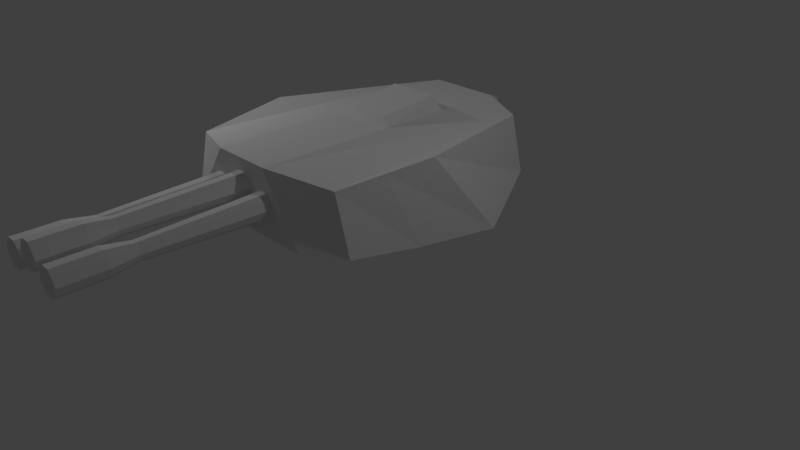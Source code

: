 # Source: Plasma-triple.blend  (saved by Blender 2.79.0; exported with 4.5.12 LTS)
import bpy
from mathutils import Matrix  # noqa: F401  (used for matrix-valued properties, if any)

bpy.ops.wm.read_factory_settings(use_empty=True)
scene = bpy.context.scene
scene.name = 'Scene'

# ---- collections
col_collection_1 = bpy.data.collections.new('Collection 1'); scene.collection.children.link(col_collection_1)

# ---- materials (node trees are filled in below, after node groups)
mat_material_001 = bpy.data.materials.new('Material.001')
mat_material_001.alpha_threshold = 0.0
mat_material_001.use_transparent_shadow = False
mat_material_001.roughness = 0.5

# ---- material node trees

# ---- world
world_world = bpy.data.worlds.new('World'); scene.world = world_world
world_world.color = (0.05088, 0.05088, 0.05088)
world_world.use_sun_shadow = False
world_world.sun_shadow_jitter_overblur = 0.0
world_world.cycles.sampling_method = 'MANUAL'

# ---- cameras
cam_camera = bpy.data.cameras.new('Camera')
cam_camera.clip_end = 100.0
cam_camera.lens = 35.0
cam_camera.sensor_width = 32.0
cam_camera.sensor_height = 18.0
cam_camera.ortho_scale = 7.314
cam_camera.dof.focus_distance = 0.0
cam_camera.dof.aperture_fstop = 128.0

# ---- lights
light_lamp_001 = bpy.data.lights.new('Lamp.001', 'POINT')
light_lamp_001.transmission_factor = 0.0
light_lamp_001.cutoff_distance = 30.0
light_lamp_001.energy = 100.0
light_lamp_001.shadow_buffer_clip_start = 1.001
light_lamp_001.shadow_soft_size = 0.1
light_lamp_001.shadow_maximum_resolution = 0.006
light_lamp_001.use_absolute_resolution = True
light_lamp = bpy.data.lights.new('Lamp', 'POINT')
light_lamp.transmission_factor = 0.0
light_lamp.cutoff_distance = 30.0
light_lamp.energy = 100.0
light_lamp.shadow_buffer_clip_start = 1.001
light_lamp.shadow_soft_size = 0.1
light_lamp.shadow_maximum_resolution = 0.006
light_lamp.use_absolute_resolution = True

# ---- meshes
me_plane_001 = bpy.data.meshes.new('Plane.001')
me_plane_001.from_pydata([], [], [])
me_plane_001.use_remesh_preserve_volume = False
me_plane_001.use_remesh_preserve_attributes = False
me_plane_001.use_mirror_vertex_groups = False
me_plane_001.update()
me_plane = bpy.data.meshes.new('Plane')
me_plane.from_pydata([(0.2636, -1.195, 0.2341), (0.6267, -1.195, -0.3054), (0.7953, -0.9902, 0.164), (0.9278, -0.1722, 0.23), (0.6116, 1.076, 0.164), (0.3065, 1.139, 0.2475), (1.097, 0.322, -0.4514), (0.94, -0.9902, -0.3054), (-0.3065, 1.139, 0.2475), (-0.6116, 1.076, 0.164), (-0.9278, -0.1722, 0.23), (-0.7953, -0.9902, 0.164), (-0.6267, -1.195, -0.3054), (-0.2636, -1.195, 0.2341), (0.7301, 1.076, -0.3054), (0.3623, 1.139, -0.3054), (-1.097, 0.322, -0.4514), (-0.94, -0.9902, -0.3054), (-0.3623, 1.139, -0.3054), (-0.7301, 1.076, -0.3054), (0.94, -0.09734, -0.3441), (-0.94, -0.09734, -0.3441), (0.2203, 1.334, 0.164), (-0.2203, 1.334, 0.164), (0.2604, 1.334, -0.3054), (-0.2604, 1.334, -0.3054), (-0.3666, -2.768, -0.05786), (-0.1755, -2.768, 0.005257), (-0.3355, -2.768, -0.1247), (-0.3324, -2.768, 0.005257), (-0.2955, -2.768, -0.1622), (-0.2124, -2.768, -0.1622), (-0.1723, -2.768, -0.1247), (-0.1413, -2.768, -0.05786), (-0.2155, -2.768, 0.04645), (-0.2924, -2.768, 0.04645), (-0.3706, -1.064, -0.05786), (-0.1851, -1.064, 0.005257), (-0.3405, -1.064, -0.1247), (-0.3375, -1.064, 0.005257), (-0.3017, -1.064, -0.1622), (-0.221, -1.064, -0.1622), (-0.1821, -1.064, -0.1247), (-0.152, -1.064, -0.05786), (-0.224, -1.064, 0.04645), (-0.2986, -1.064, 0.04645), (0.2053, -1.064, 0.04645), (0.28, -1.064, 0.04645), (0.3519, -1.064, -0.05786), (0.3218, -1.064, -0.1247), (0.283, -1.064, -0.1622), (0.2023, -1.064, -0.1622), (0.1665, -1.064, 0.005257), (0.1634, -1.064, -0.1247), (0.3188, -1.064, 0.005257), (0.1333, -1.064, -0.05786), (0.2115, -2.768, 0.04645), (0.2885, -2.768, 0.04645), (0.3626, -2.768, -0.05786), (0.3316, -2.768, -0.1247), (0.2916, -2.768, -0.1622), (0.2084, -2.768, -0.1622), (0.1715, -2.768, 0.005257), (0.1684, -2.768, -0.1247), (0.3285, -2.768, 0.005257), (0.1374, -2.768, -0.05786), (0.1469, 1.334, 0.164), (0.07345, 1.198, 0.2098), (-0.07345, 1.198, 0.2098), (-0.1469, 1.334, 0.164), (0.1736, 1.334, -0.3054), (0.08681, 1.198, -0.3054), (-0.08681, 1.198, -0.3054), (-0.1736, 1.334, -0.3054), (0.3604, -2.415, -0.05786), (0.1365, -2.415, -0.05786), (0.2102, -2.415, 0.04645), (0.2072, -2.415, -0.1622), (0.2898, -2.415, -0.1622), (0.3296, -2.415, -0.1247), (0.1705, -2.415, 0.005257), (0.3265, -2.415, 0.005257), (0.2867, -2.415, 0.04645), (0.1674, -2.415, -0.1247), (0.2747, -2.192, -0.1278), (0.3012, -2.192, -0.1028), (0.1954, -2.192, -0.01595), (0.2991, -2.192, -0.01595), (0.2727, -2.192, 0.01156), (0.1934, -2.192, -0.1028), (0.3217, -2.192, -0.05811), (0.1729, -2.192, -0.05811), (0.2219, -2.192, 0.01156), (0.2198, -2.192, -0.1278), (-0.04358, -1.064, 0.1333), (0.03108, -1.064, 0.1333), (0.103, -1.064, 0.02896), (0.07293, -1.064, -0.03791), (0.0341, -1.064, -0.07535), (-0.04659, -1.064, -0.07535), (-0.08241, -1.064, 0.09208), (-0.08543, -1.064, -0.03791), (0.06992, -1.064, 0.09208), (-0.1155, -1.064, 0.02896), (-0.03734, -2.768, 0.1333), (0.03959, -2.768, 0.1333), (0.1137, -2.768, 0.02896), (0.08271, -2.768, -0.03791), (0.0427, -2.768, -0.07535), (-0.04045, -2.768, -0.07535), (-0.07735, -2.768, 0.09208), (-0.08047, -2.768, -0.03791), (0.0796, -2.768, 0.09208), (-0.1115, -2.768, 0.02896), (0.1115, -2.415, 0.02896), (-0.1123, -2.415, 0.02896), (-0.03863, -2.415, 0.1333), (-0.04172, -2.415, -0.07535), (0.04092, -2.415, -0.07535), (0.08069, -2.415, -0.03791), (-0.0784, -2.415, 0.09208), (0.0776, -2.415, 0.09208), (0.03782, -2.415, 0.1333), (-0.08149, -2.415, -0.03791), (0.02585, -2.192, -0.04095), (0.05228, -2.192, -0.01595), (-0.05345, -2.192, 0.07087), (0.05023, -2.192, 0.07087), (0.02379, -2.192, 0.09838), (-0.05551, -2.192, -0.01595), (0.07278, -2.192, 0.02871), (-0.076, -2.192, 0.02871), (-0.02702, -2.192, 0.09838), (-0.02907, -2.192, -0.04095), (-0.1435, -2.415, -0.05786), (-0.3674, -2.415, -0.05786), (-0.2937, -2.415, 0.04645), (-0.2968, -2.415, -0.1622), (-0.2141, -2.415, -0.1622), (-0.1744, -2.415, -0.1247), (-0.3335, -2.415, 0.005257), (-0.1775, -2.415, 0.005257), (-0.2172, -2.415, 0.04645), (-0.3366, -2.415, -0.1247), (-0.2292, -2.192, -0.1278), (-0.2028, -2.192, -0.1028), (-0.3085, -2.192, -0.01595), (-0.2048, -2.192, -0.01595), (-0.2313, -2.192, 0.01156), (-0.3106, -2.192, -0.1028), (-0.1823, -2.192, -0.05811), (-0.3311, -2.192, -0.05811), (-0.2821, -2.192, 0.01156), (-0.2841, -2.192, -0.1278), (-0.2851, -0.02777, 0.2408), (0.2851, -0.02777, 0.2408), (0.2958, 0.5557, 0.2442), (0.8615, -0.5812, 0.197), (1.018, -0.3932, -0.3859), (-0.2958, 0.5557, 0.2442), (-0.8615, -0.5812, 0.197), (-1.018, -0.3932, -0.3859), (0.1709, 0.01659, 0.2906), (-0.1709, 0.01659, 0.2906), (0.2223, 0.5113, 0.3669), (-0.2223, 0.5113, 0.3669)], [], [(163, 162, 164, 165), (10, 160, 11, 9), (154, 159, 8, 9, 11, 13), (7, 20, 6, 158), (14, 6, 20), (17, 21, 19, 18, 12), (1, 15, 14, 20, 7), (19, 21, 16), (12, 18, 25, 73, 72, 71, 70, 24, 15, 1), (156, 5, 22, 66, 67, 68, 69, 23, 8, 159), (157, 158, 6, 3), (17, 161, 16, 21), (160, 161, 17, 11), (23, 25, 18, 8), (11, 17, 12, 13), (3, 6, 14, 4), (8, 18, 19, 9), (4, 14, 15, 5), (9, 19, 16, 10), (0, 1, 7, 2), (5, 15, 24, 22), (135, 26, 29, 140), (140, 29, 35, 136), (30, 31, 32, 33, 27, 34, 35, 29, 26, 28), (139, 32, 31, 138), (134, 33, 32, 139), (141, 27, 33, 134), (136, 35, 34, 142), (143, 28, 26, 135), (138, 31, 30, 137), (142, 34, 27, 141), (137, 30, 28, 143), (0, 13, 12, 1), (77, 61, 63, 83), (61, 60, 59, 58, 64, 57, 56, 62, 65, 63), (76, 56, 57, 82), (82, 57, 64, 81), (75, 65, 62, 80), (74, 58, 59, 79), (79, 59, 60, 78), (81, 64, 58, 74), (83, 63, 65, 75), (80, 62, 56, 76), (78, 60, 61, 77), (69, 73, 25, 23), (22, 24, 70, 66), (66, 70, 71, 67), (68, 72, 73, 69), (71, 72, 68, 67), (84, 78, 77, 93), (86, 80, 76, 92), (89, 83, 75, 91), (87, 81, 74, 90), (85, 79, 78, 84), (90, 74, 79, 85), (91, 75, 80, 86), (88, 82, 81, 87), (92, 76, 82, 88), (93, 77, 83, 89), (51, 93, 89, 53), (46, 92, 88, 47), (47, 88, 87, 54), (55, 91, 86, 52), (48, 90, 85, 49), (49, 85, 84, 50), (54, 87, 90, 48), (53, 89, 91, 55), (52, 86, 92, 46), (50, 84, 93, 51), (117, 109, 111, 123), (109, 108, 107, 106, 112, 105, 104, 110, 113, 111), (116, 104, 105, 122), (122, 105, 112, 121), (115, 113, 110, 120), (114, 106, 107, 119), (119, 107, 108, 118), (121, 112, 106, 114), (123, 111, 113, 115), (120, 110, 104, 116), (118, 108, 109, 117), (124, 118, 117, 133), (126, 120, 116, 132), (129, 123, 115, 131), (127, 121, 114, 130), (125, 119, 118, 124), (130, 114, 119, 125), (131, 115, 120, 126), (128, 122, 121, 127), (132, 116, 122, 128), (133, 117, 123, 129), (99, 133, 129, 101), (94, 132, 128, 95), (95, 128, 127, 102), (103, 131, 126, 100), (96, 130, 125, 97), (97, 125, 124, 98), (102, 127, 130, 96), (101, 129, 131, 103), (100, 126, 132, 94), (98, 124, 133, 99), (144, 138, 137, 153), (146, 140, 136, 152), (149, 143, 135, 151), (147, 141, 134, 150), (145, 139, 138, 144), (150, 134, 139, 145), (151, 135, 140, 146), (148, 142, 141, 147), (152, 136, 142, 148), (153, 137, 143, 149), (40, 153, 149, 38), (45, 152, 148, 44), (44, 148, 147, 37), (36, 151, 146, 39), (43, 150, 145, 42), (42, 145, 144, 41), (37, 147, 150, 43), (38, 149, 151, 36), (39, 146, 152, 45), (2, 4, 5, 156, 155, 0), (2, 7, 158, 157), (155, 156, 164, 162), (10, 16, 161, 160), (159, 154, 163, 165), (154, 155, 162, 163), (13, 0, 155, 154), (2, 157, 3, 4), (156, 159, 165, 164), (41, 144, 153, 40)])
_uv = me_plane.uv_layers.new(name='UVMap')
_uv.uv.foreach_set('vector', [0.7034, 0.7202, 0.61, 0.7202, 0.6135, 0.6361, 0.6993, 0.6404, 0.9173, 0.7595, 0.8994, 0.8389, 0.8775, 0.918, 0.8256, 0.5182, 0.7345, 0.7318, 0.7376, 0.6172, 0.7439, 0.5068, 0.8256, 0.5182, 0.8775, 0.918, 0.728, 0.957, 0.9248, 0.3887, 0.9253, 0.2516, 0.9535, 0.1866, 0.9398, 0.2969, 0.8924, 0.07153, 0.9535, 0.1866, 0.9253, 0.2516, 0.6363, 0.3887, 0.6357, 0.2516, 0.6686, 0.07153, 0.7249, 0.062, 0.6844, 0.4201, 0.8767, 0.4201, 0.8361, 0.062, 0.8924, 0.07153, 0.9253, 0.2516, 0.9248, 0.3887, 0.6686, 0.07153, 0.6357, 0.2516, 0.6075, 0.1866, 0.6844, 0.4201, 0.7249, 0.062, 0.7406, 0.03213, 0.7739, 0.03155, 0.7824, 0.01867, 0.7991, 0.01896, 0.8072, 0.03213, 0.8205, 0.03213, 0.8361, 0.062, 0.8767, 0.4201, 0.577, 0.6176, 0.5751, 0.506, 0.5992, 0.4658, 0.6326, 0.4654, 0.6458, 0.4486, 0.6883, 0.449, 0.7003, 0.4663, 0.7206, 0.4664, 0.7439, 0.5068, 0.7376, 0.6172, 0.1216, 0.2911, 0.04513, 0.2874, 0.02671, 0.1874, 0.1136, 0.2489, 0.6363, 0.3887, 0.6213, 0.2969, 0.6075, 0.1866, 0.6357, 0.2516, 0.2942, 0.2873, 0.3744, 0.281, 0.3354, 0.3595, 0.2823, 0.33, 0.2222, 0.08898, 0.2424, 0.04125, 0.2689, 0.05202, 0.2349, 0.1086, 0.2823, 0.33, 0.3354, 0.3595, 0.2901, 0.3968, 0.2317, 0.3441, 0.1136, 0.2489, 0.02671, 0.1874, 0.08862, 0.09261, 0.1365, 0.1212, 0.2349, 0.1086, 0.2689, 0.05202, 0.3133, 0.08205, 0.2681, 0.1145, 0.1365, 0.1212, 0.08862, 0.09261, 0.13, 0.05689, 0.1691, 0.1131, 0.2681, 0.1145, 0.3133, 0.08205, 0.3864, 0.1744, 0.3014, 0.2443, 0.1827, 0.3397, 0.1301, 0.3947, 0.08405, 0.3595, 0.1332, 0.328, 0.1691, 0.1131, 0.13, 0.05689, 0.159, 0.04255, 0.1796, 0.0917, 0.1776, 0.803, 0.1776, 0.6361, 0.2029, 0.6361, 0.2029, 0.803, 0.2029, 0.803, 0.2029, 0.6361, 0.2325, 0.6361, 0.2325, 0.803, 0.212, 0.4649, 0.2665, 0.4649, 0.2928, 0.4895, 0.3132, 0.5334, 0.2908, 0.5748, 0.2645, 0.6019, 0.214, 0.6019, 0.1877, 0.5748, 0.1653, 0.5334, 0.1857, 0.4895, 0.0336, 0.803, 0.0336, 0.6361, 0.06326, 0.6361, 0.06326, 0.803, 0.0106, 0.803, 0.0106, 0.6361, 0.0336, 0.6361, 0.0336, 0.803, 0.3192, 0.803, 0.3192, 0.6361, 0.3445, 0.6361, 0.3445, 0.803, 0.2325, 0.803, 0.2325, 0.6361, 0.2895, 0.6361, 0.2895, 0.803, 0.1546, 0.803, 0.1546, 0.6361, 0.1776, 0.6361, 0.1776, 0.803, 0.06326, 0.803, 0.06326, 0.6361, 0.1249, 0.6361, 0.1249, 0.803, 0.2895, 0.803, 0.2895, 0.6361, 0.3192, 0.6361, 0.3192, 0.803, 0.1249, 0.803, 0.1249, 0.6361, 0.1546, 0.6361, 0.1546, 0.803, 0.1827, 0.3397, 0.2317, 0.3441, 0.2901, 0.3968, 0.1301, 0.3947, 0.1249, 0.803, 0.1249, 0.6361, 0.1546, 0.6361, 0.1546, 0.803, 0.21, 0.4649, 0.2646, 0.4649, 0.2908, 0.4895, 0.3112, 0.5334, 0.2888, 0.5748, 0.2625, 0.6019, 0.212, 0.6019, 0.1858, 0.5748, 0.1634, 0.5334, 0.1837, 0.4895, 0.2325, 0.803, 0.2325, 0.6361, 0.2895, 0.6361, 0.2895, 0.803, 0.2895, 0.803, 0.2895, 0.6361, 0.3192, 0.6361, 0.3192, 0.803, 0.1776, 0.803, 0.1776, 0.6361, 0.2029, 0.6361, 0.2029, 0.803, 0.0106, 0.803, 0.0106, 0.6361, 0.0336, 0.6361, 0.0336, 0.803, 0.0336, 0.803, 0.0336, 0.6361, 0.06326, 0.6361, 0.06326, 0.803, 0.3192, 0.803, 0.3192, 0.6361, 0.3445, 0.6361, 0.3445, 0.803, 0.1546, 0.803, 0.1546, 0.6361, 0.1776, 0.6361, 0.1776, 0.803, 0.2029, 0.803, 0.2029, 0.6361, 0.2325, 0.6361, 0.2325, 0.803, 0.06326, 0.803, 0.06326, 0.6361, 0.1249, 0.6361, 0.1249, 0.803, 0.2167, 0.08457, 0.2327, 0.03829, 0.2424, 0.04125, 0.2222, 0.08898, 0.1796, 0.0917, 0.159, 0.04255, 0.1704, 0.03906, 0.1892, 0.09087, 0.1892, 0.09087, 0.1704, 0.03906, 0.1882, 0.03443, 0.2003, 0.08197, 0.2076, 0.07915, 0.2125, 0.03292, 0.2327, 0.03829, 0.2167, 0.08457, 0.1882, 0.03443, 0.2125, 0.03292, 0.2076, 0.07915, 0.2003, 0.08197, 0.06326, 0.8865, 0.06326, 0.803, 0.1249, 0.803, 0.1249, 0.8865, 0.2029, 0.8865, 0.2029, 0.803, 0.2325, 0.803, 0.2325, 0.8865, 0.1546, 0.8865, 0.1546, 0.803, 0.1776, 0.803, 0.1776, 0.8865, 0.3192, 0.8865, 0.3192, 0.803, 0.3445, 0.803, 0.3445, 0.8865, 0.0336, 0.8865, 0.0336, 0.803, 0.06326, 0.803, 0.06326, 0.8865, 0.0106, 0.8865, 0.0106, 0.803, 0.0336, 0.803, 0.0336, 0.8865, 0.1776, 0.8865, 0.1776, 0.803, 0.2029, 0.803, 0.2029, 0.8865, 0.2895, 0.8865, 0.2895, 0.803, 0.3192, 0.803, 0.3192, 0.8865, 0.2325, 0.8865, 0.2325, 0.803, 0.2895, 0.803, 0.2895, 0.8865, 0.1249, 0.8865, 0.1249, 0.803, 0.1546, 0.803, 0.1546, 0.8865, 0.1249, 0.97, 0.1249, 0.8865, 0.1546, 0.8865, 0.1546, 0.97, 0.2325, 0.97, 0.2325, 0.8865, 0.2895, 0.8865, 0.2895, 0.97, 0.2895, 0.97, 0.2895, 0.8865, 0.3192, 0.8865, 0.3192, 0.97, 0.1776, 0.97, 0.1776, 0.8865, 0.2029, 0.8865, 0.2029, 0.97, 0.0106, 0.97, 0.0106, 0.8865, 0.0336, 0.8865, 0.0336, 0.97, 0.0336, 0.97, 0.0336, 0.8865, 0.06326, 0.8865, 0.06326, 0.97, 0.3192, 0.97, 0.3192, 0.8865, 0.3445, 0.8865, 0.3445, 0.97, 0.1546, 0.97, 0.1546, 0.8865, 0.1776, 0.8865, 0.1776, 0.97, 0.2029, 0.97, 0.2029, 0.8865, 0.2325, 0.8865, 0.2325, 0.97, 0.06326, 0.97, 0.06326, 0.8865, 0.1249, 0.8865, 0.1249, 0.97, 0.1249, 0.803, 0.1249, 0.6361, 0.1546, 0.6361, 0.1546, 0.803, 0.21, 0.4649, 0.2646, 0.4649, 0.2908, 0.4895, 0.3112, 0.5334, 0.2888, 0.5748, 0.2625, 0.6019, 0.212, 0.6019, 0.1858, 0.5748, 0.1634, 0.5334, 0.1837, 0.4895, 0.2325, 0.803, 0.2325, 0.6361, 0.2895, 0.6361, 0.2895, 0.803, 0.2895, 0.803, 0.2895, 0.6361, 0.3192, 0.6361, 0.3192, 0.803, 0.1776, 0.803, 0.1776, 0.6361, 0.2029, 0.6361, 0.2029, 0.803, 0.0106, 0.803, 0.0106, 0.6361, 0.0336, 0.6361, 0.0336, 0.803, 0.0336, 0.803, 0.0336, 0.6361, 0.06326, 0.6361, 0.06326, 0.803, 0.3192, 0.803, 0.3192, 0.6361, 0.3445, 0.6361, 0.3445, 0.803, 0.1546, 0.803, 0.1546, 0.6361, 0.1776, 0.6361, 0.1776, 0.803, 0.2029, 0.803, 0.2029, 0.6361, 0.2325, 0.6361, 0.2325, 0.803, 0.06326, 0.803, 0.06326, 0.6361, 0.1249, 0.6361, 0.1249, 0.803, 0.06326, 0.8865, 0.06326, 0.803, 0.1249, 0.803, 0.1249, 0.8865, 0.2029, 0.8865, 0.2029, 0.803, 0.2325, 0.803, 0.2325, 0.8865, 0.1546, 0.8865, 0.1546, 0.803, 0.1776, 0.803, 0.1776, 0.8865, 0.3192, 0.8865, 0.3192, 0.803, 0.3445, 0.803, 0.3445, 0.8865, 0.0336, 0.8865, 0.0336, 0.803, 0.06326, 0.803, 0.06326, 0.8865, 0.0106, 0.8865, 0.0106, 0.803, 0.0336, 0.803, 0.0336, 0.8865, 0.1776, 0.8865, 0.1776, 0.803, 0.2029, 0.803, 0.2029, 0.8865, 0.2895, 0.8865, 0.2895, 0.803, 0.3192, 0.803, 0.3192, 0.8865, 0.2325, 0.8865, 0.2325, 0.803, 0.2895, 0.803, 0.2895, 0.8865, 0.1249, 0.8865, 0.1249, 0.803, 0.1546, 0.803, 0.1546, 0.8865, 0.1249, 0.97, 0.1249, 0.8865, 0.1546, 0.8865, 0.1546, 0.97, 0.2325, 0.97, 0.2325, 0.8865, 0.2895, 0.8865, 0.2895, 0.97, 0.2895, 0.97, 0.2895, 0.8865, 0.3192, 0.8865, 0.3192, 0.97, 0.1776, 0.97, 0.1776, 0.8865, 0.2029, 0.8865, 0.2029, 0.97, 0.0106, 0.97, 0.0106, 0.8865, 0.0336, 0.8865, 0.0336, 0.97, 0.0336, 0.97, 0.0336, 0.8865, 0.06326, 0.8865, 0.06326, 0.97, 0.3192, 0.97, 0.3192, 0.8865, 0.3445, 0.8865, 0.3445, 0.97, 0.1546, 0.97, 0.1546, 0.8865, 0.1776, 0.8865, 0.1776, 0.97, 0.2029, 0.97, 0.2029, 0.8865, 0.2325, 0.8865, 0.2325, 0.97, 0.06326, 0.97, 0.06326, 0.8865, 0.1249, 0.8865, 0.1249, 0.97, 0.06326, 0.8865, 0.06326, 0.803, 0.1249, 0.803, 0.1249, 0.8865, 0.2029, 0.8865, 0.2029, 0.803, 0.2325, 0.803, 0.2325, 0.8865, 0.1546, 0.8865, 0.1546, 0.803, 0.1776, 0.803, 0.1776, 0.8865, 0.3192, 0.8865, 0.3192, 0.803, 0.3445, 0.803, 0.3445, 0.8865, 0.0336, 0.8865, 0.0336, 0.803, 0.06326, 0.803, 0.06326, 0.8865, 0.0106, 0.8865, 0.0106, 0.803, 0.0336, 0.803, 0.0336, 0.8865, 0.1776, 0.8865, 0.1776, 0.803, 0.2029, 0.803, 0.2029, 0.8865, 0.2895, 0.8865, 0.2895, 0.803, 0.3192, 0.803, 0.3192, 0.8865, 0.2325, 0.8865, 0.2325, 0.803, 0.2895, 0.803, 0.2895, 0.8865, 0.1249, 0.8865, 0.1249, 0.803, 0.1546, 0.803, 0.1546, 0.8865, 0.1249, 0.97, 0.1249, 0.8865, 0.1546, 0.8865, 0.1546, 0.97, 0.2325, 0.97, 0.2325, 0.8865, 0.2895, 0.8865, 0.2895, 0.97, 0.2895, 0.97, 0.2895, 0.8865, 0.3192, 0.8865, 0.3192, 0.97, 0.1776, 0.97, 0.1776, 0.8865, 0.2029, 0.8865, 0.2029, 0.97, 0.0106, 0.97, 0.0106, 0.8865, 0.0336, 0.8865, 0.0336, 0.97, 0.0336, 0.97, 0.0336, 0.8865, 0.06326, 0.8865, 0.06326, 0.97, 0.3192, 0.97, 0.3192, 0.8865, 0.3445, 0.8865, 0.3445, 0.97, 0.1546, 0.97, 0.1546, 0.8865, 0.1776, 0.8865, 0.1776, 0.97, 0.2029, 0.97, 0.2029, 0.8865, 0.2325, 0.8865, 0.2325, 0.97, 0.4329, 0.9172, 0.4905, 0.5167, 0.5751, 0.506, 0.577, 0.6176, 0.5784, 0.7324, 0.5818, 0.957, 0.1332, 0.328, 0.08405, 0.3595, 0.04513, 0.2874, 0.1216, 0.2911, 0.5784, 0.7324, 0.577, 0.6176, 0.6135, 0.6361, 0.61, 0.7202, 0.3014, 0.2443, 0.3864, 0.1744, 0.3744, 0.281, 0.2942, 0.2873, 0.7376, 0.6172, 0.7345, 0.7318, 0.7034, 0.7202, 0.6993, 0.6404, 0.7345, 0.7318, 0.5784, 0.7324, 0.61, 0.7202, 0.7034, 0.7202, 0.728, 0.957, 0.5818, 0.957, 0.5784, 0.7324, 0.7345, 0.7318, 0.4329, 0.9172, 0.412, 0.8378, 0.3952, 0.758, 0.4905, 0.5167, 0.577, 0.6176, 0.7376, 0.6172, 0.6993, 0.6404, 0.6135, 0.6361, 0.06326, 0.97, 0.06326, 0.8865, 0.1249, 0.8865, 0.1249, 0.97])
me_plane.materials.append(mat_material_001)
me_plane.use_remesh_preserve_volume = False
me_plane.use_remesh_preserve_attributes = False
me_plane.use_mirror_vertex_groups = False
me_plane.update()
arm_armature = bpy.data.armatures.new('Armature')  # bones are not reproduced

# ---- objects
ob_plane_001 = bpy.data.objects.new('Plane.001', me_plane_001)
ob_armature = bpy.data.objects.new('Armature', arm_armature)
ob_plane = bpy.data.objects.new('Plane', me_plane)
ob_lamp_001 = bpy.data.objects.new('Lamp.001', light_lamp_001)
ob_lamp = bpy.data.objects.new('Lamp', light_lamp)
ob_camera = bpy.data.objects.new('Camera', cam_camera)

# ---- transforms, parenting, visibility, modifiers, constraints
ob_plane_001.location = (0.0, 2.963, 2.227)
ob_plane_001.scale = (2.006, 2.006, 2.006)
ob_plane_001.lineart.crease_threshold = 0.0
ob_armature.location = (0.0, 0.1253, 1.089)
ob_armature.show_in_front = True
ob_armature.lineart.crease_threshold = 0.0
ob_plane.parent = ob_armature
ob_plane.matrix_parent_inverse = Matrix(((1.0, 0.0, 0.0, -0.0), (0.0, 1.0, 0.0, -0.1253), (0.0, 0.0, 1.0, -1.089), (0.0, 0.0, 0.0, 1.0)))
ob_plane.location = (0.0, 0.0, 1.478)
ob_plane.scale = (1.499, 1.499, 1.499)
ob_plane.lineart.crease_threshold = 0.0
_vg = ob_plane.vertex_groups.new(name='Bone')
_vg.add([26, 27, 28, 29, 30, 31, 32, 33, 34, 35, 36, 37, 38, 39, 40, 41, 42, 43, 44, 45, 46, 47, 48, 49, 50, 51, 52, 53, 54, 55, 56, 57, 58, 59, 60, 61, 62, 63, 64, 65, 74, 75, 76, 77, 78, 79, 80, 81, 82, 83, 84, 85, 86, 87, 88, 89, 90, 91, 92, 93, 94, 95, 96, 97, 98, 99, 100, 101, 102, 103, 104, 105, 106, 107, 108, 109, 110, 111, 112, 113, 114, 115, 116, 117, 118, 119, 120, 121, 122, 123, 124, 125, 126, 127, 128, 129, 130, 131, 132, 133, 134, 135, 136, 137, 138, 139, 140, 141, 142, 143, 144, 145, 146, 147, 148, 149, 150, 151, 152, 153], 1.0, 'REPLACE')
_m = ob_plane.modifiers.new('Armature', 'ARMATURE')
_m.object = ob_armature
ob_lamp_001.location = (-3.344, -1.894, 4.164)
ob_lamp_001.rotation_euler = (2.651, 0.07354, 1.572)
ob_lamp_001.lock_rotations_4d = False
ob_lamp_001.empty_display_type = 'ARROWS'
ob_lamp_001.color = (0.0, 0.0, 0.0, 0.0)
ob_lamp_001.lineart.crease_threshold = 0.0
ob_lamp.location = (4.076, 1.005, 5.904)
ob_lamp.rotation_euler = (0.6503, 0.05522, 1.866)
ob_lamp.lock_rotations_4d = False
ob_lamp.empty_display_type = 'ARROWS'
ob_lamp.color = (0.0, 0.0, 0.0, 0.0)
ob_lamp.lineart.crease_threshold = 0.0
ob_camera.location = (7.481, -6.508, 5.344)
ob_camera.rotation_euler = (1.109, 0.0, 0.8149)
ob_camera.lock_rotations_4d = False
ob_camera.empty_display_type = 'ARROWS'
ob_camera.color = (0.0, 0.0, 0.0, 0.0)
ob_camera.display_type = 'WIRE'
ob_camera.lineart.crease_threshold = 0.0

# ---- collection membership
col_collection_1.objects.link(ob_plane_001)
col_collection_1.objects.link(ob_armature)
col_collection_1.objects.link(ob_plane)
col_collection_1.objects.link(ob_lamp_001)
col_collection_1.objects.link(ob_lamp)
col_collection_1.objects.link(ob_camera)

# ---- scene / render settings (as saved in the file)
scene.camera = ob_camera
scene.frame_start = 0; scene.frame_end = 2; scene.frame_set(0)
scene.render.engine = 'BLENDER_EEVEE_NEXT'
scene.render.resolution_percentage = 50
scene.render.dither_intensity = 0.0
scene.cycles.use_denoising = False
scene.cycles.samples = 128
scene.cycles.sampling_pattern = 'TABULATED_SOBOL'
scene.cycles.use_adaptive_sampling = False
scene.cycles.use_light_tree = False
scene.cycles.blur_glossy = 0.0
scene.cycles.sample_clamp_indirect = 0.0
scene.view_settings.view_transform = 'Standard'
bpy.context.view_layer.update()
